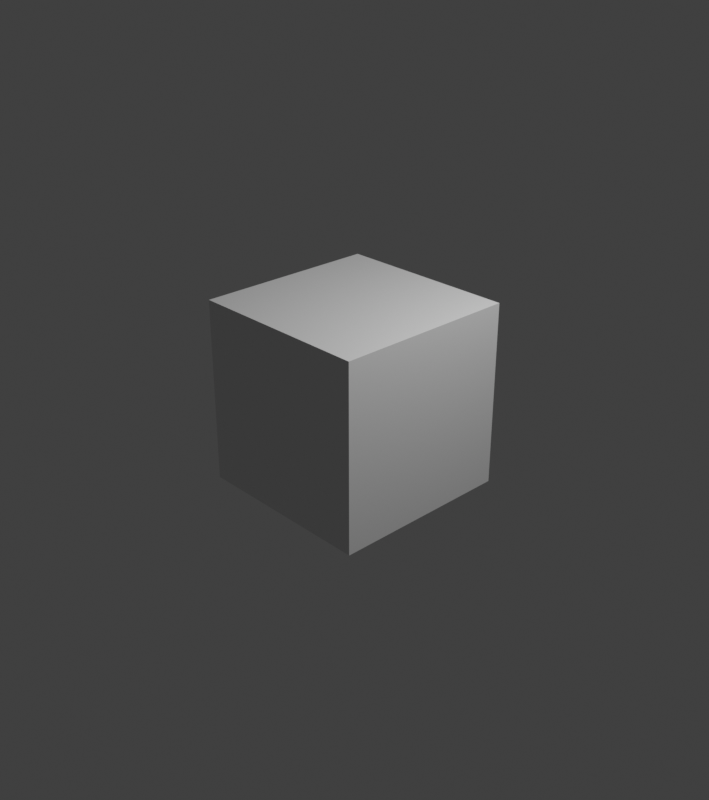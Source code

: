# Source: format-power.blend  (saved by Blender 3.6.13; exported with 4.5.12 LTS)
import bpy
from mathutils import Matrix  # noqa: F401  (used for matrix-valued properties, if any)

bpy.ops.wm.read_factory_settings(use_empty=True)
scene = bpy.context.scene
scene.name = 'Scene'

# ---- collections
col_collection = bpy.data.collections.new('Collection'); scene.collection.children.link(col_collection)

# ---- materials (node trees are filled in below, after node groups)
mat_material = bpy.data.materials.new('Material')
mat_material.alpha_threshold = 0.0
mat_material.use_transparent_shadow = False
mat_material.roughness = 0.5
mat_material.line_color = (0.0, 0.0, 0.0, 1.0)

# ---- material node trees
mat_material.use_nodes = True; mat_material.node_tree.nodes.clear()
_N = mat_material.node_tree.nodes; _L = mat_material.node_tree.links
n0 = _N.new('ShaderNodeOutputMaterial'); n0.name = 'Material Output'; n0.location = (300, 300)
n1 = _N.new('ShaderNodeBsdfPrincipled'); n1.name = 'Principled BSDF'; n1.location = (10, 300)
n1.distribution = 'GGX'
n1.subsurface_method = 'RANDOM_WALK_SKIN'
n1.inputs[3].default_value = 1.45
n1.inputs[27].default_value = (0.0, 0.0, 0.0, 1.0)
n1.inputs[28].default_value = 1.0
_L.new(n1.outputs[0], n0.inputs[0])
n0.is_active_output = True

# ---- world
world_world = bpy.data.worlds.new('World'); scene.world = world_world
world_world.use_nodes = True; world_world.node_tree.nodes.clear()
_N = world_world.node_tree.nodes; _L = world_world.node_tree.links
n0 = _N.new('ShaderNodeOutputWorld'); n0.name = 'World Output'; n0.location = (300, 300)
n1 = _N.new('ShaderNodeBackground'); n1.name = 'Background'; n1.location = (10, 300)
n1.inputs[0].default_value = (0.05088, 0.05088, 0.05088, 1.0)
_L.new(n1.outputs[0], n0.inputs[0])
n0.is_active_output = True
world_world.color = (0.05088, 0.05088, 0.05088)
world_world.use_sun_shadow = False
world_world.sun_shadow_jitter_overblur = 0.0

# ---- cameras
cam_camera = bpy.data.cameras.new('Camera')
cam_camera.clip_end = 100.0
cam_camera.ortho_scale = 7.314

# ---- lights
light_light = bpy.data.lights.new('Light', 'POINT')
light_light.transmission_factor = 0.0
light_light.energy = 1000.0
light_light.shadow_soft_size = 0.1
light_light.shadow_maximum_resolution = 0.006
light_light.use_absolute_resolution = True

# ---- meshes
me_cube = bpy.data.meshes.new('Cube')
me_cube.from_pydata([(1.0, 1.0, 1.0), (1.0, 1.0, -1.0), (1.0, -1.0, 1.0), (1.0, -1.0, -1.0), (-1.0, 1.0, 1.0), (-1.0, 1.0, -1.0), (-1.0, -1.0, 1.0), (-1.0, -1.0, -1.0)], [], [(0, 4, 6, 2), (3, 2, 6, 7), (7, 6, 4, 5), (5, 1, 3, 7), (1, 0, 2, 3), (5, 4, 0, 1)])
_uv = me_cube.uv_layers.new(name='UVMap')
_uv.uv.foreach_set('vector', [0.625, 0.5, 0.875, 0.5, 0.875, 0.75, 0.625, 0.75, 0.375, 0.75, 0.625, 0.75, 0.625, 1.0, 0.375, 1.0, 0.375, 0.0, 0.625, 0.0, 0.625, 0.25, 0.375, 0.25, 0.125, 0.5, 0.375, 0.5, 0.375, 0.75, 0.125, 0.75, 0.375, 0.5, 0.625, 0.5, 0.625, 0.75, 0.375, 0.75, 0.375, 0.25, 0.625, 0.25, 0.625, 0.5, 0.375, 0.5])
me_cube.materials.append(mat_material)
me_cube.use_mirror_vertex_groups = False
me_cube.update()

# ---- objects
ob_cube = bpy.data.objects.new('Cube', me_cube)
ob_light = bpy.data.objects.new('Light', light_light)
ob_camera = bpy.data.objects.new('Camera', cam_camera)

# ---- transforms, parenting, visibility, modifiers, constraints
ob_cube.location = (0.0, 0.0, 0.0)
ob_cube.lock_rotations_4d = False
ob_cube.empty_display_type = 'ARROWS'
ob_cube.lineart.crease_threshold = 0.0
ob_light.location = (4.076, 1.005, 5.904)
ob_light.rotation_euler = (0.6503, 0.05522, 1.866)
ob_light.lock_rotations_4d = False
ob_light.empty_display_type = 'ARROWS'
ob_light.color = (0.0, 0.0, 0.0, 0.0)
ob_light.lineart.crease_threshold = 0.0
ob_camera.location = (7.359, -6.926, 4.958)
ob_camera.rotation_euler = (1.109, 0.0, 0.8149)
ob_camera.lock_rotations_4d = False
ob_camera.empty_display_type = 'ARROWS'
ob_camera.color = (0.0, 0.0, 0.0, 0.0)
ob_camera.display_type = 'WIRE'
ob_camera.lineart.crease_threshold = 0.0

# ---- collection membership
col_collection.objects.link(ob_cube)
col_collection.objects.link(ob_light)
col_collection.objects.link(ob_camera)

# ---- scene / render settings (as saved in the file)
scene.camera = ob_camera
scene.frame_start = 1; scene.frame_end = 104; scene.frame_set(78)
scene.render.engine = 'BLENDER_EEVEE_NEXT'
scene.render.image_settings.color_depth = '16'
scene.render.image_settings.compression = 100
scene.render.resolution_x = 2346
scene.render.resolution_y = 2647
scene.cycles.sampling_pattern = 'TABULATED_SOBOL'
scene.view_settings.view_transform = 'Standard'
bpy.context.view_layer.update()
